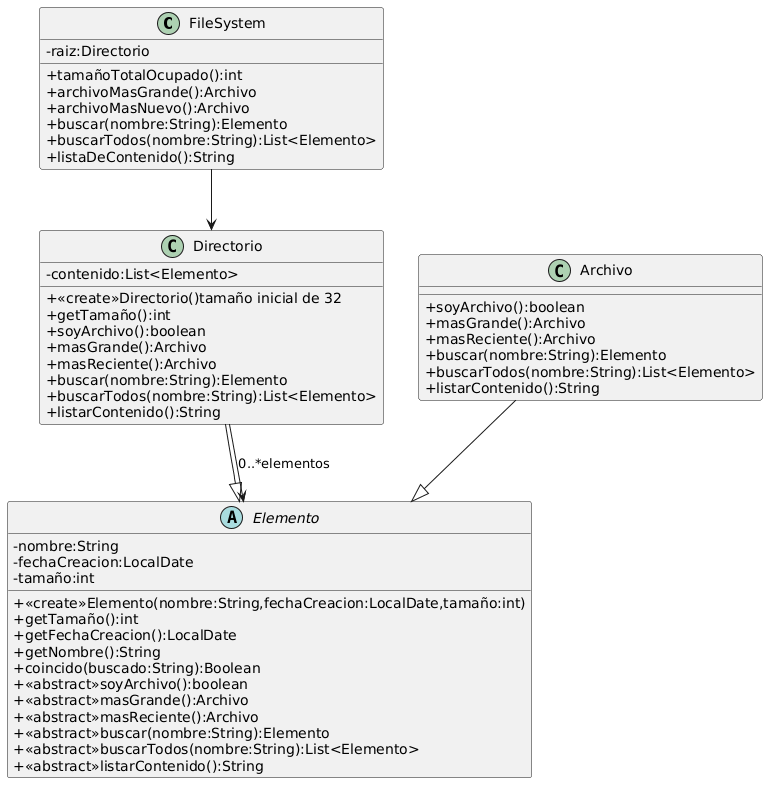

The diagram above was rendered by PlantUML. Its source (embedded in the PNG):
@startuml
skinparam classAttributeIconSize 0

Class FileSystem{
-raiz:Directorio

+tamañoTotalOcupado():int
+archivoMasGrande():Archivo
+archivoMasNuevo():Archivo
+buscar(nombre:String):Elemento
+buscarTodos(nombre:String):List<Elemento>
+listaDeContenido():String
}

Abstract Elemento{
-nombre:String
-fechaCreacion:LocalDate
-tamaño:int

+<<create>>Elemento(nombre:String,fechaCreacion:LocalDate,tamaño:int)
+getTamaño():int
+getFechaCreacion():LocalDate
+getNombre():String
+coincido(buscado:String):Boolean
+<<abstract>>soyArchivo():boolean
+<<abstract>>masGrande():Archivo
+<<abstract>>masReciente():Archivo
+<<abstract>>buscar(nombre:String):Elemento
+<<abstract>>buscarTodos(nombre:String):List<Elemento>
+<<abstract>>listarContenido():String
}

Class Archivo{
+soyArchivo():boolean
+masGrande():Archivo
+masReciente():Archivo
+buscar(nombre:String):Elemento
+buscarTodos(nombre:String):List<Elemento>
+listarContenido():String
}

Class Directorio{
-contenido:List<Elemento>
+<<create>>Directorio()tamaño inicial de 32
+getTamaño():int
+soyArchivo():boolean
+masGrande():Archivo
+masReciente():Archivo
+buscar(nombre:String):Elemento
+buscarTodos(nombre:String):List<Elemento>
+listarContenido():String
}

FileSystem-->Directorio
Archivo--|>Elemento
Directorio--|>Elemento
Directorio-->Elemento:0..*elementos
@enduml